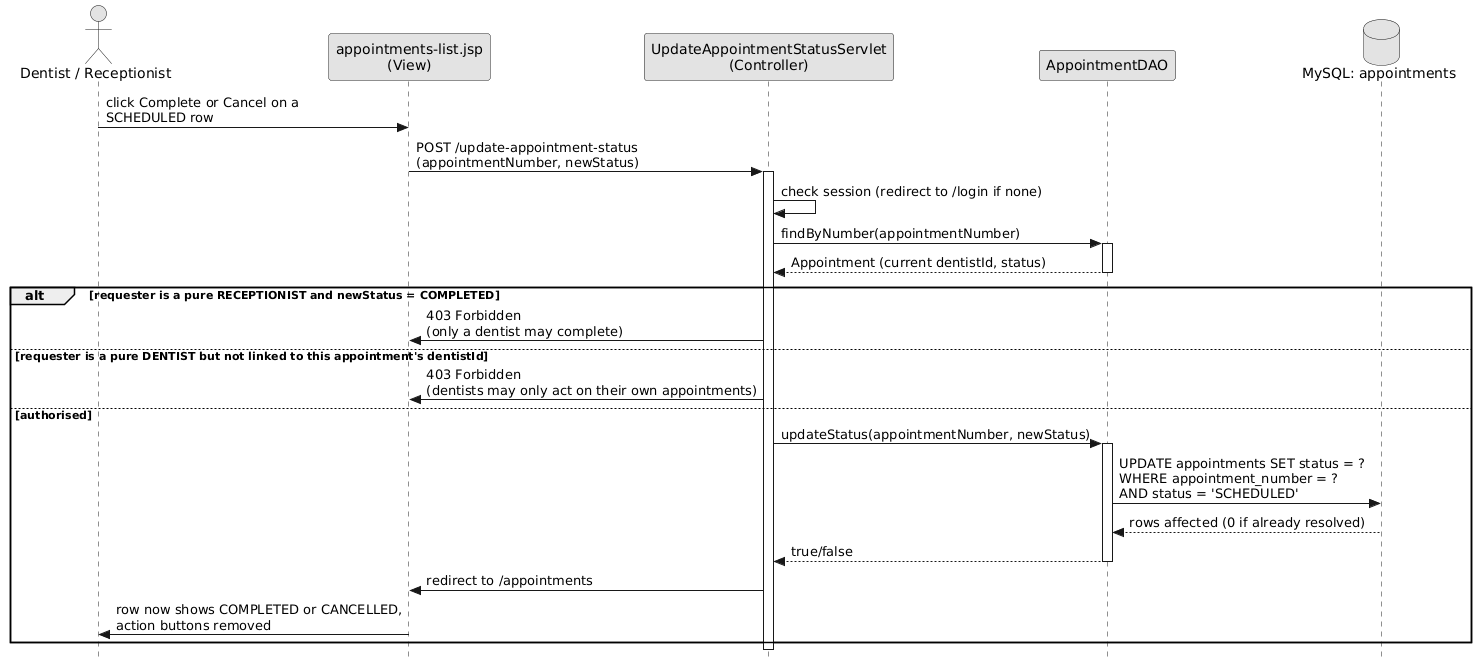

The diagram above was rendered by PlantUML. Its source (embedded in the PNG):
@startuml
skinparam monochrome true
skinparam style strictuml

actor "Dentist / Receptionist" as User
participant "appointments-list.jsp\n(View)" as View
participant "UpdateAppointmentStatusServlet\n(Controller)" as Controller
participant AppointmentDAO
database "MySQL: appointments" as DB

User -> View : click Complete or Cancel on a\nSCHEDULED row
View -> Controller : POST /update-appointment-status\n(appointmentNumber, newStatus)
activate Controller

Controller -> Controller : check session (redirect to /login if none)
Controller -> AppointmentDAO : findByNumber(appointmentNumber)
activate AppointmentDAO
AppointmentDAO --> Controller : Appointment (current dentistId, status)
deactivate AppointmentDAO

alt requester is a pure RECEPTIONIST and newStatus = COMPLETED
    Controller -> View : 403 Forbidden\n(only a dentist may complete)

else requester is a pure DENTIST but not linked to this appointment's dentistId
    Controller -> View : 403 Forbidden\n(dentists may only act on their own appointments)

else authorised
    Controller -> AppointmentDAO : updateStatus(appointmentNumber, newStatus)
    activate AppointmentDAO

    AppointmentDAO -> DB : UPDATE appointments SET status = ?\nWHERE appointment_number = ?\nAND status = 'SCHEDULED'
    DB --> AppointmentDAO : rows affected (0 if already resolved)

    AppointmentDAO --> Controller : true/false
    deactivate AppointmentDAO

    Controller -> View : redirect to /appointments
    View -> User : row now shows COMPLETED or CANCELLED,\naction buttons removed
end

deactivate Controller
@enduml